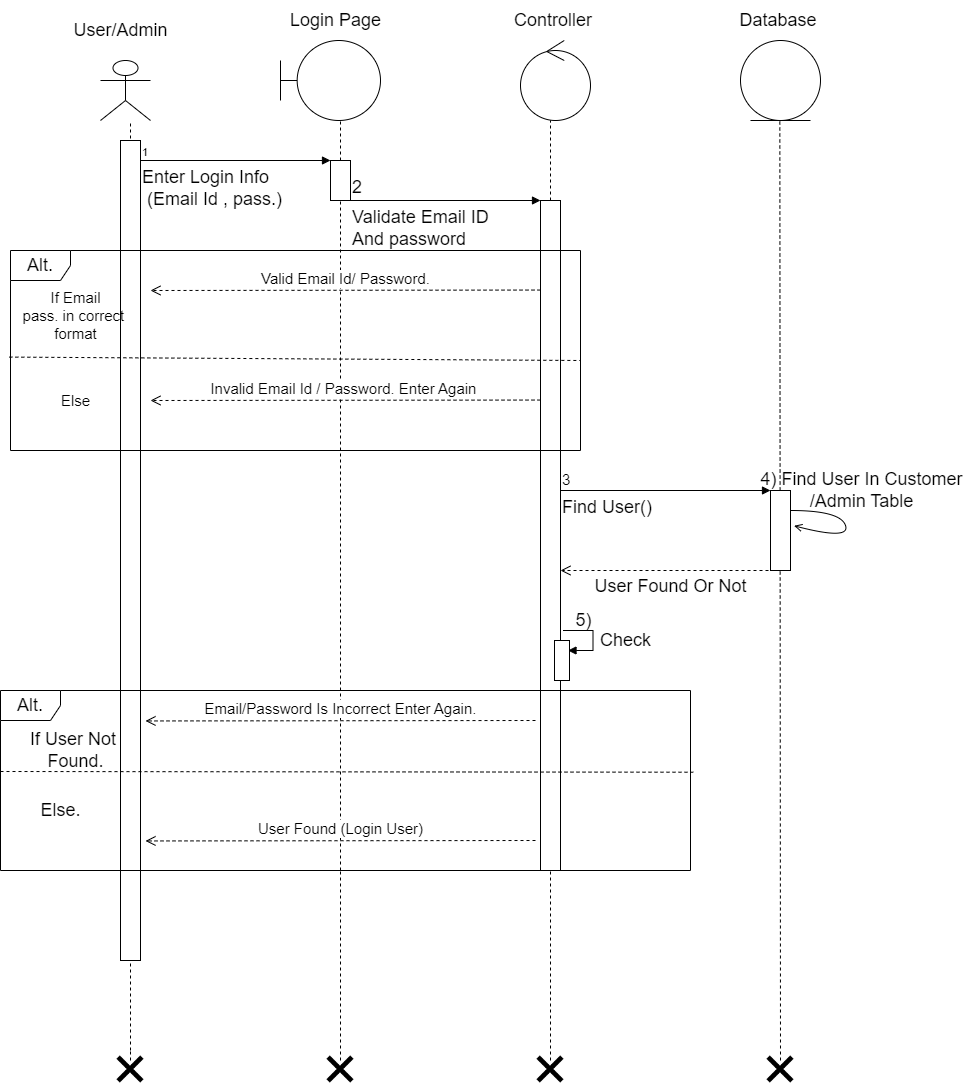

The diagram above was exported from draw.io. Its source (the exported page's mxGraphModel, read from the mxfile embedded in the PNG):
<mxGraphModel dx="1718" dy="482" grid="1" gridSize="10" guides="1" tooltips="1" connect="1" arrows="1" fold="1" page="1" pageScale="1" pageWidth="850" pageHeight="1100" math="0" shadow="0">
  <root>
    <mxCell id="0" />
    <mxCell id="1" parent="0" />
    <mxCell id="2TuTes4RjC4AFi1X8LHs-4" value="" style="shape=umlActor;verticalLabelPosition=bottom;verticalAlign=top;html=1;fontSize=18;" parent="1" vertex="1">
      <mxGeometry x="70" y="100" width="50" height="60" as="geometry" />
    </mxCell>
    <mxCell id="2TuTes4RjC4AFi1X8LHs-9" value="User/Admin" style="text;html=1;align=center;verticalAlign=middle;resizable=0;points=[];autosize=1;strokeColor=none;fillColor=none;fontSize=18;" parent="1" vertex="1">
      <mxGeometry x="30" y="50" width="120" height="40" as="geometry" />
    </mxCell>
    <mxCell id="2TuTes4RjC4AFi1X8LHs-11" value="" style="shape=umlBoundary;whiteSpace=wrap;html=1;fontSize=18;" parent="1" vertex="1">
      <mxGeometry x="250" y="80" width="100" height="80" as="geometry" />
    </mxCell>
    <mxCell id="2TuTes4RjC4AFi1X8LHs-12" value="" style="ellipse;shape=umlControl;whiteSpace=wrap;html=1;fontSize=18;" parent="1" vertex="1">
      <mxGeometry x="490" y="80" width="70" height="80" as="geometry" />
    </mxCell>
    <mxCell id="2TuTes4RjC4AFi1X8LHs-13" value="" style="ellipse;shape=umlEntity;whiteSpace=wrap;html=1;fontSize=18;" parent="1" vertex="1">
      <mxGeometry x="710" y="80" width="80" height="80" as="geometry" />
    </mxCell>
    <mxCell id="2TuTes4RjC4AFi1X8LHs-14" value="Login Page" style="text;html=1;align=center;verticalAlign=middle;resizable=0;points=[];autosize=1;strokeColor=none;fillColor=none;fontSize=18;" parent="1" vertex="1">
      <mxGeometry x="250" y="40" width="110" height="40" as="geometry" />
    </mxCell>
    <mxCell id="2TuTes4RjC4AFi1X8LHs-15" value="Controller&amp;nbsp;" style="text;html=1;align=center;verticalAlign=middle;resizable=0;points=[];autosize=1;strokeColor=none;fillColor=none;fontSize=18;" parent="1" vertex="1">
      <mxGeometry x="470" y="40" width="110" height="40" as="geometry" />
    </mxCell>
    <mxCell id="2TuTes4RjC4AFi1X8LHs-16" value="Database&amp;nbsp;" style="text;html=1;align=center;verticalAlign=middle;resizable=0;points=[];autosize=1;strokeColor=none;fillColor=none;fontSize=18;" parent="1" vertex="1">
      <mxGeometry x="695" y="40" width="110" height="40" as="geometry" />
    </mxCell>
    <mxCell id="2TuTes4RjC4AFi1X8LHs-17" value="" style="endArrow=none;dashed=1;html=1;rounded=0;fontSize=18;startArrow=none;" parent="1" source="PhnPIgmQl14nrufmHvXe-8" edge="1">
      <mxGeometry width="50" height="50" relative="1" as="geometry">
        <mxPoint x="310" y="520" as="sourcePoint" />
        <mxPoint x="310" y="160" as="targetPoint" />
      </mxGeometry>
    </mxCell>
    <mxCell id="2TuTes4RjC4AFi1X8LHs-18" value="" style="endArrow=none;dashed=1;html=1;rounded=0;fontSize=18;startArrow=none;" parent="1" source="PhnPIgmQl14nrufmHvXe-85" edge="1">
      <mxGeometry width="50" height="50" relative="1" as="geometry">
        <mxPoint x="100" y="1100" as="sourcePoint" />
        <mxPoint x="100" y="160" as="targetPoint" />
      </mxGeometry>
    </mxCell>
    <mxCell id="2TuTes4RjC4AFi1X8LHs-19" value="" style="endArrow=none;dashed=1;html=1;rounded=0;fontSize=18;startArrow=none;" parent="1" edge="1">
      <mxGeometry width="50" height="50" relative="1" as="geometry">
        <mxPoint x="750" y="1100" as="sourcePoint" />
        <mxPoint x="749.3299999999999" y="160" as="targetPoint" />
      </mxGeometry>
    </mxCell>
    <mxCell id="2TuTes4RjC4AFi1X8LHs-20" value="" style="endArrow=none;dashed=1;html=1;rounded=0;fontSize=18;startArrow=none;" parent="1" source="PhnPIgmQl14nrufmHvXe-20" edge="1">
      <mxGeometry width="50" height="50" relative="1" as="geometry">
        <mxPoint x="520" y="510" as="sourcePoint" />
        <mxPoint x="520" y="160" as="targetPoint" />
      </mxGeometry>
    </mxCell>
    <mxCell id="PhnPIgmQl14nrufmHvXe-2" value="" style="rounded=0;whiteSpace=wrap;html=1;fontSize=18;" parent="1" vertex="1">
      <mxGeometry x="90" y="180" width="20" height="820" as="geometry" />
    </mxCell>
    <mxCell id="PhnPIgmQl14nrufmHvXe-4" value="Enter Login Info&lt;br&gt;&amp;nbsp;(Email Id , pass.)" style="endArrow=block;endFill=1;html=1;edgeStyle=orthogonalEdgeStyle;align=left;verticalAlign=top;rounded=0;fontSize=18;" parent="1" edge="1">
      <mxGeometry x="-1" relative="1" as="geometry">
        <mxPoint x="110" y="200" as="sourcePoint" />
        <mxPoint x="300" y="200" as="targetPoint" />
      </mxGeometry>
    </mxCell>
    <mxCell id="PhnPIgmQl14nrufmHvXe-5" value="1" style="edgeLabel;resizable=0;html=1;align=left;verticalAlign=bottom;" parent="PhnPIgmQl14nrufmHvXe-4" connectable="0" vertex="1">
      <mxGeometry x="-1" relative="1" as="geometry" />
    </mxCell>
    <mxCell id="PhnPIgmQl14nrufmHvXe-8" value="" style="rounded=0;whiteSpace=wrap;html=1;fontSize=18;" parent="1" vertex="1">
      <mxGeometry x="300" y="200" width="20" height="40" as="geometry" />
    </mxCell>
    <mxCell id="PhnPIgmQl14nrufmHvXe-9" value="" style="endArrow=none;dashed=1;html=1;rounded=0;fontSize=18;" parent="1" target="PhnPIgmQl14nrufmHvXe-8" edge="1">
      <mxGeometry width="50" height="50" relative="1" as="geometry">
        <mxPoint x="310" y="910" as="sourcePoint" />
        <mxPoint x="310" y="159.9999999999999" as="targetPoint" />
        <Array as="points">
          <mxPoint x="310" y="910" />
        </Array>
      </mxGeometry>
    </mxCell>
    <mxCell id="PhnPIgmQl14nrufmHvXe-20" value="" style="rounded=0;whiteSpace=wrap;html=1;fontSize=18;" parent="1" vertex="1">
      <mxGeometry x="510" y="240" width="20" height="670" as="geometry" />
    </mxCell>
    <mxCell id="PhnPIgmQl14nrufmHvXe-21" value="" style="endArrow=none;dashed=1;html=1;rounded=0;fontSize=18;startArrow=none;" parent="1" target="PhnPIgmQl14nrufmHvXe-20" edge="1">
      <mxGeometry width="50" height="50" relative="1" as="geometry">
        <mxPoint x="520" y="1100" as="sourcePoint" />
        <mxPoint x="520" y="160" as="targetPoint" />
      </mxGeometry>
    </mxCell>
    <mxCell id="PhnPIgmQl14nrufmHvXe-22" value="Validate Email ID&lt;br&gt;And password&amp;nbsp;" style="endArrow=block;endFill=1;html=1;edgeStyle=orthogonalEdgeStyle;align=left;verticalAlign=top;rounded=0;fontSize=18;" parent="1" edge="1">
      <mxGeometry x="-1" relative="1" as="geometry">
        <mxPoint x="320" y="240" as="sourcePoint" />
        <mxPoint x="510" y="240" as="targetPoint" />
      </mxGeometry>
    </mxCell>
    <mxCell id="PhnPIgmQl14nrufmHvXe-23" value="2" style="edgeLabel;resizable=0;html=1;align=left;verticalAlign=bottom;fontSize=18;" parent="PhnPIgmQl14nrufmHvXe-22" connectable="0" vertex="1">
      <mxGeometry x="-1" relative="1" as="geometry" />
    </mxCell>
    <mxCell id="PhnPIgmQl14nrufmHvXe-24" value="Alt." style="shape=umlFrame;whiteSpace=wrap;html=1;fontSize=18;" parent="1" vertex="1">
      <mxGeometry x="-20" y="290" width="570" height="200" as="geometry" />
    </mxCell>
    <mxCell id="PhnPIgmQl14nrufmHvXe-27" value="" style="endArrow=none;dashed=1;html=1;rounded=0;fontSize=18;exitX=-0.002;exitY=0.533;exitDx=0;exitDy=0;exitPerimeter=0;entryX=1;entryY=0.55;entryDx=0;entryDy=0;entryPerimeter=0;" parent="1" source="PhnPIgmQl14nrufmHvXe-24" target="PhnPIgmQl14nrufmHvXe-24" edge="1">
      <mxGeometry width="50" height="50" relative="1" as="geometry">
        <mxPoint x="220" y="460" as="sourcePoint" />
        <mxPoint x="270" y="410" as="targetPoint" />
      </mxGeometry>
    </mxCell>
    <mxCell id="PhnPIgmQl14nrufmHvXe-28" value="If Email&lt;br style=&quot;font-size: 15px;&quot;&gt;pass. in correct&amp;nbsp;&lt;br style=&quot;font-size: 15px;&quot;&gt;format" style="text;html=1;align=center;verticalAlign=middle;resizable=0;points=[];autosize=1;strokeColor=none;fillColor=none;fontSize=15;" parent="1" vertex="1">
      <mxGeometry x="-20" y="320" width="130" height="70" as="geometry" />
    </mxCell>
    <mxCell id="PhnPIgmQl14nrufmHvXe-29" value="Valid Email Id/ Password." style="html=1;verticalAlign=bottom;endArrow=open;dashed=1;endSize=8;rounded=0;fontSize=15;" parent="1" edge="1">
      <mxGeometry relative="1" as="geometry">
        <mxPoint x="510" y="329.55" as="sourcePoint" />
        <mxPoint x="120" y="330" as="targetPoint" />
      </mxGeometry>
    </mxCell>
    <mxCell id="PhnPIgmQl14nrufmHvXe-30" value="Else" style="text;html=1;align=center;verticalAlign=middle;resizable=0;points=[];autosize=1;strokeColor=none;fillColor=none;fontSize=15;" parent="1" vertex="1">
      <mxGeometry x="20" y="425" width="50" height="30" as="geometry" />
    </mxCell>
    <mxCell id="PhnPIgmQl14nrufmHvXe-33" value="Invalid Email Id / Password. Enter Again&amp;nbsp;" style="html=1;verticalAlign=bottom;endArrow=open;dashed=1;endSize=8;rounded=0;fontSize=15;" parent="1" edge="1">
      <mxGeometry relative="1" as="geometry">
        <mxPoint x="510" y="439.54999999999995" as="sourcePoint" />
        <mxPoint x="120" y="440" as="targetPoint" />
      </mxGeometry>
    </mxCell>
    <mxCell id="PhnPIgmQl14nrufmHvXe-34" value="Find User()" style="endArrow=block;endFill=1;html=1;edgeStyle=orthogonalEdgeStyle;align=left;verticalAlign=top;rounded=0;fontSize=18;" parent="1" edge="1">
      <mxGeometry x="-1" relative="1" as="geometry">
        <mxPoint x="530" y="530" as="sourcePoint" />
        <mxPoint x="740" y="530" as="targetPoint" />
      </mxGeometry>
    </mxCell>
    <mxCell id="PhnPIgmQl14nrufmHvXe-35" value="3" style="edgeLabel;resizable=0;html=1;align=left;verticalAlign=bottom;fontSize=15;" parent="PhnPIgmQl14nrufmHvXe-34" connectable="0" vertex="1">
      <mxGeometry x="-1" relative="1" as="geometry" />
    </mxCell>
    <mxCell id="PhnPIgmQl14nrufmHvXe-36" value="" style="rounded=0;whiteSpace=wrap;html=1;fontSize=18;" parent="1" vertex="1">
      <mxGeometry x="740" y="530" width="20" height="80" as="geometry" />
    </mxCell>
    <mxCell id="PhnPIgmQl14nrufmHvXe-38" value="User Found Or Not" style="html=1;verticalAlign=bottom;endArrow=open;dashed=1;endSize=8;rounded=0;fontSize=18;" parent="1" edge="1">
      <mxGeometry y="30" relative="1" as="geometry">
        <mxPoint x="750" y="610" as="sourcePoint" />
        <mxPoint x="530" y="610" as="targetPoint" />
        <mxPoint as="offset" />
      </mxGeometry>
    </mxCell>
    <mxCell id="PhnPIgmQl14nrufmHvXe-39" value="" style="curved=1;endArrow=open;html=1;rounded=0;fontSize=18;entryX=1.179;entryY=0.441;entryDx=0;entryDy=0;entryPerimeter=0;endFill=0;" parent="1" target="PhnPIgmQl14nrufmHvXe-36" edge="1">
      <mxGeometry width="50" height="50" relative="1" as="geometry">
        <mxPoint x="760" y="550" as="sourcePoint" />
        <mxPoint x="810" y="500" as="targetPoint" />
        <Array as="points">
          <mxPoint x="810" y="550" />
          <mxPoint x="820" y="580" />
        </Array>
      </mxGeometry>
    </mxCell>
    <mxCell id="PhnPIgmQl14nrufmHvXe-41" value="Alt." style="shape=umlFrame;whiteSpace=wrap;html=1;fontSize=18;" parent="1" vertex="1">
      <mxGeometry x="-30" y="730" width="690" height="180" as="geometry" />
    </mxCell>
    <mxCell id="PhnPIgmQl14nrufmHvXe-46" value="If User Not&amp;nbsp;&lt;br&gt;Found." style="text;html=1;align=center;verticalAlign=middle;resizable=0;points=[];autosize=1;strokeColor=none;fillColor=none;fontSize=18;" parent="1" vertex="1">
      <mxGeometry x="-10" y="760" width="110" height="60" as="geometry" />
    </mxCell>
    <mxCell id="PhnPIgmQl14nrufmHvXe-48" value="Email/Password Is Incorrect Enter Again." style="html=1;verticalAlign=bottom;endArrow=open;dashed=1;endSize=8;rounded=0;fontSize=15;" parent="1" edge="1">
      <mxGeometry relative="1" as="geometry">
        <mxPoint x="505" y="760" as="sourcePoint" />
        <mxPoint x="115" y="760.45" as="targetPoint" />
      </mxGeometry>
    </mxCell>
    <mxCell id="PhnPIgmQl14nrufmHvXe-49" value="Else." style="text;html=1;align=center;verticalAlign=middle;resizable=0;points=[];autosize=1;strokeColor=none;fillColor=none;fontSize=18;" parent="1" vertex="1">
      <mxGeometry y="830" width="60" height="40" as="geometry" />
    </mxCell>
    <mxCell id="PhnPIgmQl14nrufmHvXe-59" value="" style="endArrow=none;dashed=1;html=1;rounded=0;fontSize=18;" parent="1" edge="1">
      <mxGeometry width="50" height="50" relative="1" as="geometry">
        <mxPoint x="310" y="1100" as="sourcePoint" />
        <mxPoint x="310" y="910" as="targetPoint" />
      </mxGeometry>
    </mxCell>
    <mxCell id="PhnPIgmQl14nrufmHvXe-60" value="4) Find User In Customer&lt;br&gt;/Admin Table" style="text;html=1;align=center;verticalAlign=middle;resizable=0;points=[];autosize=1;strokeColor=none;fillColor=none;fontSize=18;" parent="1" vertex="1">
      <mxGeometry x="716" y="500" width="230" height="60" as="geometry" />
    </mxCell>
    <mxCell id="PhnPIgmQl14nrufmHvXe-82" value="" style="shape=image;html=1;verticalAlign=top;verticalLabelPosition=bottom;labelBackgroundColor=#ffffff;imageAspect=0;aspect=fixed;image=https://cdn0.iconfinder.com/data/icons/evericons-16px/16/x-128.png;fontSize=18;" parent="1" vertex="1">
      <mxGeometry x="501" y="1090" width="38" height="38" as="geometry" />
    </mxCell>
    <mxCell id="PhnPIgmQl14nrufmHvXe-84" value="" style="shape=image;html=1;verticalAlign=top;verticalLabelPosition=bottom;labelBackgroundColor=#ffffff;imageAspect=0;aspect=fixed;image=https://cdn0.iconfinder.com/data/icons/evericons-16px/16/x-128.png;fontSize=18;" parent="1" vertex="1">
      <mxGeometry x="291" y="1090" width="38" height="38" as="geometry" />
    </mxCell>
    <mxCell id="PhnPIgmQl14nrufmHvXe-86" value="" style="shape=image;html=1;verticalAlign=top;verticalLabelPosition=bottom;labelBackgroundColor=#ffffff;imageAspect=0;aspect=fixed;image=https://cdn0.iconfinder.com/data/icons/evericons-16px/16/x-128.png;fontSize=18;" parent="1" vertex="1">
      <mxGeometry x="731" y="1090" width="38" height="38" as="geometry" />
    </mxCell>
    <mxCell id="PhnPIgmQl14nrufmHvXe-88" value="" style="html=1;points=[];perimeter=orthogonalPerimeter;fontSize=18;" parent="1" vertex="1">
      <mxGeometry x="524" y="680" width="15" height="40" as="geometry" />
    </mxCell>
    <mxCell id="PhnPIgmQl14nrufmHvXe-89" value="" style="edgeStyle=orthogonalEdgeStyle;html=1;align=left;spacingLeft=2;endArrow=block;rounded=0;entryX=1;entryY=0;fontSize=18;" parent="1" edge="1">
      <mxGeometry relative="1" as="geometry">
        <mxPoint x="532.5000000000002" y="670" as="sourcePoint" />
        <Array as="points">
          <mxPoint x="562.5" y="670" />
        </Array>
        <mxPoint x="537.5000000000002" y="690" as="targetPoint" />
      </mxGeometry>
    </mxCell>
    <mxCell id="PhnPIgmQl14nrufmHvXe-90" value="Check" style="text;html=1;align=center;verticalAlign=middle;resizable=0;points=[];autosize=1;strokeColor=none;fillColor=none;fontSize=18;" parent="1" vertex="1">
      <mxGeometry x="560" y="660" width="70" height="40" as="geometry" />
    </mxCell>
    <mxCell id="PhnPIgmQl14nrufmHvXe-92" value="5)" style="text;html=1;align=center;verticalAlign=middle;resizable=0;points=[];autosize=1;strokeColor=none;fillColor=none;fontSize=18;" parent="1" vertex="1">
      <mxGeometry x="532.5" y="640" width="40" height="40" as="geometry" />
    </mxCell>
    <mxCell id="98b7NlqsG4zJDvu7_36H-2" value="" style="endArrow=none;dashed=1;html=1;rounded=0;fontSize=18;exitX=0;exitY=0.45;exitDx=0;exitDy=0;exitPerimeter=0;entryX=1.004;entryY=0.454;entryDx=0;entryDy=0;entryPerimeter=0;" parent="1" source="PhnPIgmQl14nrufmHvXe-41" target="PhnPIgmQl14nrufmHvXe-41" edge="1">
      <mxGeometry width="50" height="50" relative="1" as="geometry">
        <mxPoint x="-791.32" y="1001.2" as="sourcePoint" />
        <mxPoint x="-140" y="1000" as="targetPoint" />
        <Array as="points" />
      </mxGeometry>
    </mxCell>
    <mxCell id="y_3T6a2ZJKHTQvC8AmZc-2" value="User Found (Login User)" style="html=1;verticalAlign=bottom;endArrow=open;dashed=1;endSize=8;rounded=0;fontSize=15;" parent="1" edge="1">
      <mxGeometry relative="1" as="geometry">
        <mxPoint x="505" y="880" as="sourcePoint" />
        <mxPoint x="115" y="880.45" as="targetPoint" />
      </mxGeometry>
    </mxCell>
    <mxCell id="PhnPIgmQl14nrufmHvXe-85" value="" style="shape=image;html=1;verticalAlign=top;verticalLabelPosition=bottom;labelBackgroundColor=#ffffff;imageAspect=0;aspect=fixed;image=https://cdn0.iconfinder.com/data/icons/evericons-16px/16/x-128.png;fontSize=18;" parent="1" vertex="1">
      <mxGeometry x="81" y="1090" width="38" height="38" as="geometry" />
    </mxCell>
    <mxCell id="y_3T6a2ZJKHTQvC8AmZc-3" value="" style="endArrow=none;dashed=1;html=1;rounded=0;fontSize=18;" parent="1" target="PhnPIgmQl14nrufmHvXe-85" edge="1">
      <mxGeometry width="50" height="50" relative="1" as="geometry">
        <mxPoint x="100" y="1100" as="sourcePoint" />
        <mxPoint x="100" y="160" as="targetPoint" />
      </mxGeometry>
    </mxCell>
  </root>
</mxGraphModel>